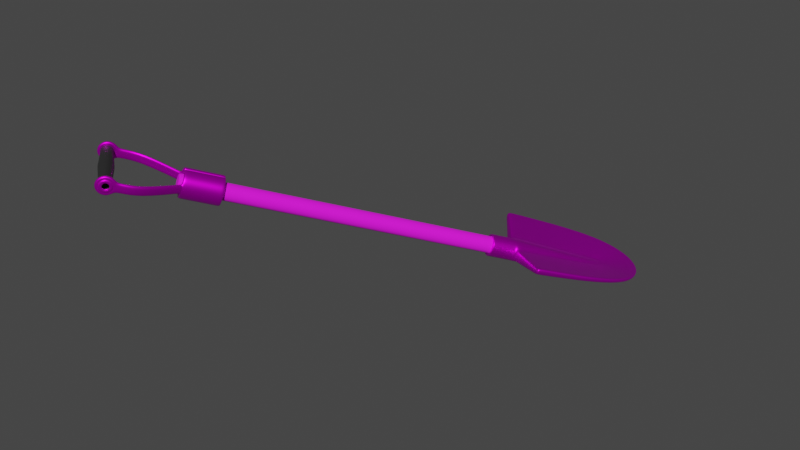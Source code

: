 # Source: shovelnew.blend  (saved by Blender 3.3.6; exported with 4.5.12 LTS)
import bpy
from mathutils import Matrix  # noqa: F401  (used for matrix-valued properties, if any)

bpy.ops.wm.read_factory_settings(use_empty=True)
scene = bpy.context.scene
scene.name = 'Scene'

# ---- collections
col_collection = bpy.data.collections.new('Collection'); scene.collection.children.link(col_collection)

# ---- images (referenced by path relative to the original .blend; pixels are not part of the script)
import os
ASSET_DIR = os.environ.get("B2B_ASSET_DIR", "")  # directory of the original .blend (textures are referenced by path, not embedded)
HERE = os.path.dirname(os.path.abspath(__file__))  # packed textures are extracted next to this script under _unpacked/

def load_image(name, relpath, width, height, colorspace="sRGB"):
    """Load a texture the original file referenced (path relative to the .blend, or extracted next to this script)."""
    p = next((c for c in (os.path.join(HERE, relpath), os.path.join(ASSET_DIR, relpath)) if relpath and os.path.exists(c)), "")
    if p:
        img = bpy.data.images.load(p, check_existing=True)
        img.name = name
    else:  # same state as the original file: an image datablock whose file is absent (Cycles renders it pink)
        img = bpy.data.images.new(name, width, height)
        img.source = "FILE"
        img.filepath = "//" + (relpath or name)
    img.colorspace_settings.name = colorspace
    return img
img_shovelhandmetal_jpg = load_image('shovelhandmetal.jpg', 'shovelhandmetal.jpg', 1024, 1024, 'sRGB')
img_shovelhand_jpg = load_image('shovelhand.jpg', 'shovelhand.jpg', 1024, 1024, 'sRGB')

# ---- materials (node trees are filled in below, after node groups)
mat_material_002 = bpy.data.materials.new('Material.002')
mat_material_002.use_transparent_shadow = False
mat_material_001 = bpy.data.materials.new('Material.001')
mat_material_001.use_transparent_shadow = False
mat_material_004 = bpy.data.materials.new('Material.004')
mat_material_004.use_transparent_shadow = False

# ---- material node trees
mat_material_002.use_nodes = True; mat_material_002.node_tree.nodes.clear()
_N = mat_material_002.node_tree.nodes; _L = mat_material_002.node_tree.links
n0 = _N.new('ShaderNodeBsdfPrincipled'); n0.name = 'Principled BSDF'; n0.location = (10, 300)
n0.distribution = 'GGX'
n0.subsurface_method = 'RANDOM_WALK_SKIN'
n0.inputs[1].default_value = 0.9091
n0.inputs[2].default_value = 0.4023
n0.inputs[3].default_value = 1.45
n0.inputs[27].default_value = (0.0, 0.0, 0.0, 1.0)
n0.inputs[28].default_value = 1.0
n1 = _N.new('ShaderNodeOutputMaterial'); n1.name = 'Material Output'; n1.location = (300, 300)
n2 = _N.new('ShaderNodeTexImage'); n2.name = 'Image Texture'; n2.location = (-350, 137)
n2.image = img_shovelhandmetal_jpg
_L.new(n0.outputs[0], n1.inputs[0])
_L.new(n2.outputs[0], n0.inputs[0])
n1.is_active_output = True
mat_material_001.use_nodes = True; mat_material_001.node_tree.nodes.clear()
_N = mat_material_001.node_tree.nodes; _L = mat_material_001.node_tree.links
n0 = _N.new('ShaderNodeBsdfPrincipled'); n0.name = 'Principled BSDF'; n0.location = (10, 300)
n0.distribution = 'GGX'
n0.subsurface_method = 'RANDOM_WALK_SKIN'
n0.inputs[2].default_value = 0.8932
n0.inputs[3].default_value = 1.45
n0.inputs[27].default_value = (0.0, 0.0, 0.0, 1.0)
n0.inputs[28].default_value = 1.0
n1 = _N.new('ShaderNodeOutputMaterial'); n1.name = 'Material Output'; n1.location = (300, 300)
n2 = _N.new('ShaderNodeTexImage'); n2.name = 'Image Texture'; n2.location = (-299, 171)
n2.image = img_shovelhand_jpg
_L.new(n0.outputs[0], n1.inputs[0])
_L.new(n2.outputs[0], n0.inputs[0])
n1.is_active_output = True
mat_material_004.use_nodes = True; mat_material_004.node_tree.nodes.clear()
_N = mat_material_004.node_tree.nodes; _L = mat_material_004.node_tree.links
n0 = _N.new('ShaderNodeBsdfPrincipled'); n0.name = 'Principled BSDF'; n0.location = (10, 300)
n0.distribution = 'GGX'
n0.subsurface_method = 'RANDOM_WALK_SKIN'
n0.inputs[0].default_value = (0.06998, 0.06998, 0.06998, 1.0)
n0.inputs[1].default_value = 0.6929
n0.inputs[2].default_value = 0.3846
n0.inputs[3].default_value = 1.45
n0.inputs[27].default_value = (0.0, 0.0, 0.0, 1.0)
n0.inputs[28].default_value = 1.0
n1 = _N.new('ShaderNodeOutputMaterial'); n1.name = 'Material Output'; n1.location = (300, 300)
_L.new(n0.outputs[0], n1.inputs[0])
n1.is_active_output = True

# ---- world
world_world = bpy.data.worlds.new('World'); scene.world = world_world
world_world.use_nodes = True; world_world.node_tree.nodes.clear()
_N = world_world.node_tree.nodes; _L = world_world.node_tree.links
n0 = _N.new('ShaderNodeOutputWorld'); n0.name = 'World Output'; n0.location = (300, 300)
n1 = _N.new('ShaderNodeBackground'); n1.name = 'Background'; n1.location = (10, 300)
n1.inputs[0].default_value = (0.05088, 0.05088, 0.05088, 1.0)
_L.new(n1.outputs[0], n0.inputs[0])
n0.is_active_output = True
world_world.color = (0.05088, 0.05088, 0.05088)
world_world.use_sun_shadow = False
world_world.sun_shadow_jitter_overblur = 0.0

# ---- meshes
me_circle = bpy.data.meshes.new('Circle')
me_circle.from_pydata([(0.0, 1.0, 0.0), (-0.866, 0.5, 0.0), (-0.866, -0.5, 0.0), (0.0, -1.0, 0.0), (0.866, -0.5, 0.0), (0.866, 0.5, 0.0), (-0.866, -0.5, 1.515), (-0.0001324, 0.4127, 7.64), (1.144e-07, 1.0, 1.515), (0.866, 0.5, 1.515), (-0.521, -0.3008, 7.005), (0.866, -0.5, 1.515), (-0.866, 0.5, 1.515), (0.0001335, -0.4127, 7.64), (-0.521, 0.3008, 7.005), (0.521, -0.3008, 7.005), (0.521, 0.3008, 7.005), (1.144e-07, -1.0, 1.515), (-0.001323, 0.9439, 10.4), (0.002445, 0.6482, 10.4), (-4.063, 0.5239, 1.884), (-4.066, 1.073, 1.884), (4.064, 1.068, 1.884), (4.067, 0.5189, 1.884), (3.487, 0.6286, 8.542), (-3.513, 0.6331, 8.542), (3.486, 0.9591, 8.542), (-3.515, 0.9636, 8.542), (-0.7509, 0.3517, 7.123), (0.0003068, -0.3373, 7.852), (-0.7507, -0.2291, 7.123), (-1.112, 0.544, 1.543), (1.112, -0.4218, 1.543), (1.112, 0.5436, 1.543), (-1.112, -0.4214, 1.543), (0.7488, -0.2294, 7.123), (-0.0002195, 0.4596, 7.852), (0.7486, 0.3513, 7.123), (-3.216, 0.8975, 8.389), (-3.215, 0.54, 8.389), (3.748, 0.4173, 1.847), (-0.001154, 0.962, 10.13), (3.19, 0.8935, 8.389), (0.002165, 0.4715, 10.13), (-3.747, 1.016, 1.847), (3.746, 1.012, 1.847), (-3.745, 0.4219, 1.847), (3.192, 0.536, 8.389), (1.028e-07, -1.0, 1.362), (-0.866, -0.5, 1.362), (0.866, 0.5, 1.362), (1.028e-07, 1.0, 1.362), (0.866, -0.5, 1.362), (-0.866, 0.5, 1.362), (6.306e-09, 0.6645, -5.262e-15), (-0.5755, 0.3323, -1.308e-14), (-0.5755, -0.3323, -8.311e-15), (6.363e-09, -0.6645, 4.268e-15), (0.5755, -0.3323, 1.208e-14), (0.5755, 0.3323, 7.317e-15), (8.724e-09, -1.0, 0.1156), (0.866, 0.5, 0.1156), (-0.866, 0.5, 0.1156), (-0.866, -0.5, 0.1156), (8.724e-09, 1.0, 0.1156), (0.866, -0.5, 0.1156), (1.742e-09, 0.9073, -1.454e-15), (0.7858, 0.4537, 2.021e-15), (0.7858, -0.4537, 3.337e-15), (1.758e-09, -0.9073, 1.179e-15), (-0.7858, -0.4537, -2.296e-15), (-0.7858, 0.4537, -3.612e-15), (-8.243e-06, 0.963, 1.822), (0.8443, -0.4874, 1.782), (-0.8443, -0.4874, 1.782), (0.8443, 0.4874, 1.782), (-0.8443, 0.4874, 1.782), (8.518e-06, -0.963, 1.822), (4.031, 0.5258, 2.224), (-4.029, 0.5308, 2.224), (4.028, 1.061, 2.224), (-4.031, 1.066, 2.224), (1.089, -0.4096, 1.816), (1.089, 0.5315, 1.816), (-1.089, -0.4092, 1.816), (-1.089, 0.5319, 1.816), (3.713, 0.4248, 2.18), (3.711, 1.004, 2.18), (-3.711, 0.4293, 2.18), (-3.714, 1.009, 2.18)], [], [(46, 44, 21, 20), (45, 40, 23, 22), (77, 74, 10, 13), (48, 49, 6, 17), (76, 72, 7, 14), (50, 52, 11, 9), (53, 51, 8, 12), (72, 75, 16, 7), (89, 38, 27, 81), (73, 77, 13, 15), (51, 50, 9, 8), (49, 53, 12, 6), (52, 48, 17, 11), (43, 39, 25, 19), (79, 81, 27, 25), (80, 78, 24, 26), (27, 18, 19, 25), (19, 18, 26, 24), (88, 46, 20, 79), (47, 43, 19, 24), (38, 41, 18, 27), (41, 42, 26, 18), (87, 45, 22, 80), (86, 47, 24, 78), (73, 15, 35, 82), (75, 9, 33, 83), (7, 16, 37, 36), (14, 7, 36, 28), (15, 13, 29, 35), (74, 6, 34, 84), (13, 10, 30, 29), (76, 14, 28, 85), (9, 11, 32, 33), (6, 12, 31, 34), (82, 35, 47, 86), (83, 33, 45, 87), (36, 37, 42, 41), (28, 36, 41, 38), (35, 29, 43, 47), (84, 34, 46, 88), (29, 30, 39, 43), (85, 28, 38, 89), (33, 32, 40, 45), (34, 31, 44, 46), (65, 60, 48, 52), (63, 62, 53, 49), (64, 61, 50, 51), (62, 64, 51, 53), (61, 65, 52, 50), (60, 63, 49, 48), (67, 66, 54, 59), (69, 68, 58, 57), (71, 70, 56, 55), (68, 67, 59, 58), (70, 69, 57, 56), (66, 71, 55, 54), (3, 2, 63, 60), (5, 4, 65, 61), (1, 0, 64, 62), (0, 5, 61, 64), (2, 1, 62, 63), (4, 3, 60, 65), (0, 1, 71, 66), (2, 3, 69, 70), (4, 5, 67, 68), (1, 2, 70, 71), (3, 4, 68, 69), (5, 0, 66, 67), (31, 85, 89, 44), (30, 84, 88, 39), (37, 83, 87, 42), (32, 82, 86, 40), (12, 76, 85, 31), (10, 74, 84, 30), (16, 75, 83, 37), (11, 73, 82, 32), (40, 86, 78, 23), (42, 87, 80, 26), (39, 88, 79, 25), (22, 23, 78, 80), (20, 21, 81, 79), (11, 17, 77, 73), (44, 89, 81, 21), (8, 9, 75, 72), (12, 8, 72, 76), (17, 6, 74, 77)])
me_circle.polygons.foreach_set('use_smooth', [True] * 86)
_uv = me_circle.uv_layers.new(name='UVMap')
_uv.uv.foreach_set('vector', [0.275, 0.6081, 0.2524, 0.6008, 0.2541, 0.5879, 0.275, 0.5947, 0.2904, 0.716, 0.3131, 0.7089, 0.3131, 0.7223, 0.2921, 0.7288, 0.6227, 0.2446, 0.6606, 0.241, 0.666, 0.4499, 0.6468, 0.4769, 0.6208, 0.2262, 0.66, 0.2242, 0.6605, 0.2303, 0.6213, 0.2323, 0.359, 0.5169, 0.3279, 0.5119, 0.3449, 0.2808, 0.3629, 0.308, 0.356, 0.5881, 0.356, 0.6281, 0.3531, 0.6281, 0.3531, 0.5881, 0.3586, 0.5337, 0.3265, 0.5302, 0.327, 0.5241, 0.3591, 0.5276, 0.3279, 0.5119, 0.2922, 0.511, 0.3217, 0.3044, 0.3449, 0.2808, 0.4763, 0.5105, 0.4769, 0.2617, 0.4896, 0.2566, 0.4893, 0.5098, 0.5971, 0.248, 0.6227, 0.2446, 0.6468, 0.4769, 0.6268, 0.4543, 0.3265, 0.5302, 0.29, 0.5277, 0.2905, 0.5216, 0.327, 0.5241, 0.3131, 0.6423, 0.3531, 0.6423, 0.3531, 0.6485, 0.3131, 0.6485, 0.5949, 0.2314, 0.6208, 0.2262, 0.6213, 0.2323, 0.5954, 0.2375, 0.6656, 0.5784, 0.7825, 0.4963, 0.7954, 0.5014, 0.6688, 0.5899, 0.8171, 0.8162, 0.7957, 0.8162, 0.7998, 0.5629, 0.8131, 0.5629, 0.7957, 0.1779, 0.8171, 0.1779, 0.8132, 0.3161, 0.8, 0.3161, 0.7981, 0.5629, 0.7999, 0.4741, 0.8117, 0.474, 0.8113, 0.5629, 0.8117, 0.474, 0.7999, 0.4741, 0.8, 0.3161, 0.8132, 0.3161, 0.7817, 0.2477, 0.7819, 0.2344, 0.7954, 0.2348, 0.7952, 0.2485, 0.5415, 0.5229, 0.6656, 0.5784, 0.6688, 0.5899, 0.5321, 0.5305, 0.4769, 0.2617, 0.3558, 0.1812, 0.3566, 0.1702, 0.4896, 0.2566, 0.3558, 0.1812, 0.2233, 0.2394, 0.2124, 0.2322, 0.3566, 0.1702, 0.1824, 0.4847, 0.1799, 0.4978, 0.1677, 0.4952, 0.1702, 0.4818, 0.5025, 0.2786, 0.5415, 0.5229, 0.5321, 0.5305, 0.492, 0.282, 0.5971, 0.248, 0.6268, 0.4543, 0.6196, 0.4601, 0.589, 0.2506, 0.2922, 0.511, 0.2905, 0.5216, 0.2811, 0.5195, 0.2828, 0.5088, 0.3449, 0.2808, 0.3217, 0.3044, 0.3133, 0.2988, 0.3459, 0.2723, 0.3629, 0.308, 0.3449, 0.2808, 0.3459, 0.2723, 0.3726, 0.304, 0.6268, 0.4543, 0.6468, 0.4769, 0.6484, 0.4856, 0.6196, 0.4601, 0.6606, 0.241, 0.6605, 0.2303, 0.6709, 0.2306, 0.6709, 0.2415, 0.6468, 0.4769, 0.666, 0.4499, 0.676, 0.4539, 0.6484, 0.4856, 0.359, 0.5169, 0.3629, 0.308, 0.3726, 0.304, 0.369, 0.5164, 0.275, 0.6001, 0.3131, 0.5879, 0.3131, 0.5982, 0.2763, 0.6099, 0.275, 0.729, 0.2369, 0.7168, 0.2382, 0.7069, 0.275, 0.7187, 0.589, 0.2506, 0.6196, 0.4601, 0.5415, 0.5229, 0.5025, 0.2786, 0.2828, 0.5088, 0.2811, 0.5195, 0.1799, 0.4978, 0.1824, 0.4847, 0.3459, 0.2723, 0.3133, 0.2988, 0.2233, 0.2394, 0.3558, 0.1812, 0.3726, 0.304, 0.3459, 0.2723, 0.3558, 0.1812, 0.4769, 0.2617, 0.6196, 0.4601, 0.6484, 0.4856, 0.6656, 0.5784, 0.5415, 0.5229, 0.6709, 0.2415, 0.6709, 0.2306, 0.7819, 0.2344, 0.7817, 0.2477, 0.6484, 0.4856, 0.676, 0.4539, 0.7825, 0.4963, 0.6656, 0.5784, 0.369, 0.5164, 0.3726, 0.304, 0.4769, 0.2617, 0.4763, 0.5105, 0.2763, 0.6099, 0.3131, 0.5982, 0.3131, 0.7089, 0.2904, 0.716, 0.275, 0.7187, 0.2382, 0.7069, 0.2524, 0.6008, 0.275, 0.6081, 0.5913, 0.182, 0.6172, 0.1768, 0.6208, 0.2262, 0.5949, 0.2314, 0.3131, 0.5925, 0.3531, 0.5925, 0.3531, 0.6423, 0.3131, 0.6423, 0.3223, 0.5798, 0.2858, 0.5773, 0.29, 0.5277, 0.3265, 0.5302, 0.3544, 0.5833, 0.3223, 0.5798, 0.3265, 0.5302, 0.3586, 0.5337, 0.3794, 0.5879, 0.3794, 0.6279, 0.356, 0.6281, 0.356, 0.5881, 0.6172, 0.1768, 0.6564, 0.1748, 0.66, 0.2242, 0.6208, 0.2262, 0.1709, 0.6461, 0.1709, 0.6098, 0.1793, 0.6146, 0.1793, 0.6412, 0.2337, 0.6461, 0.2023, 0.6642, 0.2023, 0.6545, 0.2253, 0.6412, 0.2023, 0.5916, 0.2337, 0.6098, 0.2253, 0.6146, 0.2023, 0.6013, 0.2023, 0.6642, 0.1709, 0.6461, 0.1793, 0.6412, 0.2023, 0.6545, 0.2337, 0.6098, 0.2337, 0.6461, 0.2253, 0.6412, 0.2253, 0.6146, 0.1709, 0.6098, 0.2023, 0.5916, 0.2023, 0.6013, 0.1793, 0.6146, 0.6169, 0.1722, 0.6561, 0.1702, 0.6564, 0.1748, 0.6172, 0.1768, 0.3816, 0.5879, 0.3816, 0.6279, 0.3794, 0.6279, 0.3794, 0.5879, 0.354, 0.5879, 0.3219, 0.5844, 0.3223, 0.5798, 0.3544, 0.5833, 0.3219, 0.5844, 0.2854, 0.5819, 0.2858, 0.5773, 0.3223, 0.5798, 0.3131, 0.5879, 0.3531, 0.5879, 0.3531, 0.5925, 0.3131, 0.5925, 0.591, 0.1774, 0.6169, 0.1722, 0.6172, 0.1768, 0.5913, 0.182, 0.1677, 0.6079, 0.2023, 0.5879, 0.2023, 0.5916, 0.1709, 0.6098, 0.2369, 0.6079, 0.2369, 0.6479, 0.2337, 0.6461, 0.2337, 0.6098, 0.2023, 0.6679, 0.1677, 0.6479, 0.1709, 0.6461, 0.2023, 0.6642, 0.2023, 0.5879, 0.2369, 0.6079, 0.2337, 0.6098, 0.2023, 0.5916, 0.2369, 0.6479, 0.2023, 0.6679, 0.2023, 0.6642, 0.2337, 0.6461, 0.1677, 0.6479, 0.1677, 0.6079, 0.1709, 0.6098, 0.1709, 0.6461, 0.3691, 0.5273, 0.369, 0.5164, 0.4763, 0.5105, 0.4766, 0.5239, 0.676, 0.4539, 0.6709, 0.2415, 0.7817, 0.2477, 0.7825, 0.4963, 0.3133, 0.2988, 0.2828, 0.5088, 0.1824, 0.4847, 0.2233, 0.2394, 0.5872, 0.2399, 0.589, 0.2506, 0.5025, 0.2786, 0.5001, 0.2655, 0.3591, 0.5276, 0.359, 0.5169, 0.369, 0.5164, 0.3691, 0.5273, 0.666, 0.4499, 0.6606, 0.241, 0.6709, 0.2415, 0.676, 0.4539, 0.3217, 0.3044, 0.2922, 0.511, 0.2828, 0.5088, 0.3133, 0.2988, 0.5954, 0.2375, 0.5971, 0.248, 0.589, 0.2506, 0.5872, 0.2399, 0.5001, 0.2655, 0.5025, 0.2786, 0.492, 0.282, 0.4896, 0.2686, 0.2233, 0.2394, 0.1824, 0.4847, 0.1702, 0.4818, 0.2124, 0.2322, 0.7825, 0.4963, 0.7817, 0.2477, 0.7952, 0.2485, 0.7954, 0.5014, 0.7954, 0.1702, 0.8173, 0.1702, 0.8171, 0.1779, 0.7957, 0.1779, 0.8173, 0.8298, 0.7954, 0.8298, 0.7957, 0.8162, 0.8171, 0.8162, 0.5954, 0.2375, 0.6213, 0.2323, 0.6227, 0.2446, 0.5971, 0.248, 0.4766, 0.5239, 0.4763, 0.5105, 0.4893, 0.5098, 0.4896, 0.5235, 0.327, 0.5241, 0.2905, 0.5216, 0.2922, 0.511, 0.3279, 0.5119, 0.3591, 0.5276, 0.327, 0.5241, 0.3279, 0.5119, 0.359, 0.5169, 0.6213, 0.2323, 0.6605, 0.2303, 0.6606, 0.241, 0.6227, 0.2446])
me_circle.materials.append(mat_material_002)
me_circle.update()
me_circle_001 = bpy.data.meshes.new('Circle.001')
me_circle_001.from_pydata([(1.607e-08, 0.6645, 5.96e-08), (-0.5755, 0.3323, 5.96e-08), (-0.5755, -0.3323, 5.96e-08), (1.607e-08, -0.6645, 5.96e-08), (0.5755, -0.3323, 5.96e-08), (0.5755, 0.3323, 5.96e-08), (-1.793e-06, 0.6645, -23.96), (-0.5755, 0.3323, -23.96), (-0.5755, -0.3323, -23.96), (-1.793e-06, -0.6645, -23.96), (0.5755, -0.3323, -23.96), (0.5755, 0.3323, -23.96), (-1.799e-06, 0.3809, -23.96), (-0.3298, 0.1904, -23.96), (-0.3298, -0.1904, -23.96), (-1.799e-06, -0.3809, -23.96), (0.3298, -0.1904, -23.96), (0.3298, 0.1904, -23.96), (-1.777e-06, 0.6645, -23.75), (0.5755, 0.3323, -23.75), (0.5755, -0.3323, -23.75), (-1.777e-06, -0.6645, -23.75), (-0.5755, -0.3323, -23.75), (-0.5755, 0.3323, -23.75), (-1.158e-08, 0.6645, -0.3662), (0.5755, -0.3323, -0.3662), (-0.5755, -0.3323, -0.3662), (0.5755, 0.3323, -0.3662), (-1.158e-08, -0.6645, -0.3662), (-0.5755, 0.3323, -0.3662)], [], [(18, 19, 11, 6), (20, 21, 9, 10), (22, 23, 7, 8), (19, 20, 10, 11), (21, 22, 8, 9), (23, 18, 6, 7), (11, 10, 16, 17), (9, 8, 14, 15), (7, 6, 12, 13), (6, 11, 17, 12), (10, 9, 15, 16), (8, 7, 13, 14), (12, 15, 14, 13), (17, 16, 15, 12), (29, 24, 18, 23), (28, 26, 22, 21), (27, 25, 20, 19), (26, 29, 23, 22), (25, 28, 21, 20), (24, 27, 19, 18), (0, 5, 27, 24), (4, 3, 28, 25), (2, 1, 29, 26), (5, 4, 25, 27), (3, 2, 26, 28), (1, 0, 24, 29)])
me_circle_001.polygons.foreach_set('use_smooth', [True] * 26)
_uv = me_circle_001.uv_layers.new(name='UVMap')
_uv.uv.foreach_set('vector', [1.005, 0.5478, 1.005, 0.5265, 1.014, 0.5265, 1.014, 0.5478, 1.005, 0.5052, 1.005, 0.4626, 1.014, 0.4626, 1.014, 0.5052, 1.005, 0.6118, 1.005, 0.5905, 1.014, 0.5905, 1.014, 0.6118, 1.005, 0.5265, 1.005, 0.5052, 1.014, 0.5052, 1.014, 0.5265, 1.005, 0.4626, 1.005, 0.4413, 1.014, 0.4413, 1.014, 0.4626, 1.005, 0.5905, 1.005, 0.5478, 1.014, 0.5478, 1.014, 0.5905, -0.01038, 0.4147, -0.0001723, 0.3882, 0.01236, 0.3995, 0.006505, 0.4147, 0.03938, 0.3882, 0.06873, 0.4147, 0.05184, 0.4147, 0.03503, 0.3995, 0.05852, 0.4413, 0.01897, 0.4413, 0.02332, 0.4299, 0.04599, 0.4299, 0.01897, 0.4413, -0.01038, 0.4147, 0.006505, 0.4147, 0.02332, 0.4299, -0.0001723, 0.3882, 0.03938, 0.3882, 0.03503, 0.3995, 0.01236, 0.3995, 0.06873, 0.4147, 0.05852, 0.4413, 0.04599, 0.4299, 0.05184, 0.4147, 0.02332, 0.4299, 0.03503, 0.3995, 0.05184, 0.4147, 0.04599, 0.4299, 0.006505, 0.4147, 0.01236, 0.3995, 0.03503, 0.3995, 0.02332, 0.4299, 0.005281, 0.5905, 0.005281, 0.5478, 1.005, 0.5478, 1.005, 0.5905, 0.005281, 0.4626, 0.005281, 0.4413, 1.005, 0.4413, 1.005, 0.4626, 0.005281, 0.5265, 0.005281, 0.5052, 1.005, 0.5052, 1.005, 0.5265, 0.005281, 0.6118, 0.005281, 0.5905, 1.005, 0.5905, 1.005, 0.6118, 0.005281, 0.5052, 0.005281, 0.4626, 1.005, 0.4626, 1.005, 0.5052, 0.005281, 0.5478, 0.005281, 0.5265, 1.005, 0.5265, 1.005, 0.5478, -0.01038, 0.5478, -0.01038, 0.5265, 0.005281, 0.5265, 0.005281, 0.5478, -0.01038, 0.5052, -0.01038, 0.4626, 0.005281, 0.4626, 0.005281, 0.5052, -0.01038, 0.6118, -0.01038, 0.5905, 0.005281, 0.5905, 0.005281, 0.6118, -0.01038, 0.5265, -0.01038, 0.5052, 0.005281, 0.5052, 0.005281, 0.5265, -0.01038, 0.4626, -0.01038, 0.4413, 0.005281, 0.4413, 0.005281, 0.4626, -0.01038, 0.5905, -0.01038, 0.5478, 0.005281, 0.5478, 0.005281, 0.5905])
me_circle_001.materials.append(mat_material_001)
me_circle_001.update()
me_circle_003 = bpy.data.meshes.new('Circle.003')
me_circle_003.from_pydata([(2.958, 1.283, -0.5665), (2.317, 1.111, -0.5665), (1.848, 0.6414, -0.5665), (1.676, -2.476e-08, -0.5665), (4.241, -2.476e-08, -0.5665), (4.069, 0.6414, -0.5665), (3.6, 1.111, -0.5665), (7.069, -2.476e-08, -0.5665), (6.898, 0.6414, -0.5665), (11.41, 0.0, 1.925), (11.4, 0.6414, 2.009), (16.31, 0.0, 1.925), (16.3, 0.6414, 2.009), (11.4, 1.219, 2.309), (16.3, 1.219, 2.309), (11.4, 1.588, 2.748), (16.3, 1.588, 2.748), (11.4, 1.819, 3.279), (16.3, 1.819, 3.279), (11.4, 1.912, 3.695), (16.3, 1.912, 3.695), (2.958, -1.283, -0.5665), (2.317, -1.111, -0.5665), (1.848, -0.6414, -0.5665), (4.069, -0.6414, -0.5665), (3.6, -1.111, -0.5665), (6.898, -0.6414, -0.5665), (11.4, -0.6414, 2.009), (16.3, -0.6414, 2.009), (11.4, -1.219, 2.309), (16.3, -1.219, 2.309), (11.4, -1.588, 2.748), (16.3, -1.588, 2.748), (11.4, -1.819, 3.279), (16.3, -1.819, 3.279), (11.4, -1.912, 3.695), (16.3, -1.912, 3.695), (2.958, 0.8279, -0.5665), (2.545, 0.7169, -0.5665), (2.242, 0.4139, -0.5665), (2.131, -2.09e-08, -0.5665), (3.786, -2.09e-08, -0.5665), (3.675, 0.4139, -0.5665), (3.372, 0.7169, -0.5665), (2.958, -0.8279, -0.5665), (2.545, -0.7169, -0.5665), (2.242, -0.4139, -0.5665), (3.675, -0.4139, -0.5665), (3.372, -0.7169, -0.5665), (2.958, 0.4209, -0.5665), (2.748, 0.3645, -0.5665), (2.594, 0.2104, -0.5665), (2.538, -2.012e-08, -0.5665), (3.379, -2.012e-08, -0.5665), (3.323, 0.2104, -0.5665), (3.169, 0.3645, -0.5665), (2.958, -0.4209, -0.5665), (2.748, -0.3645, -0.5665), (2.594, -0.2104, -0.5665), (3.323, -0.2104, -0.5665), (3.169, -0.3645, -0.5665), (16.12, 0.0, 1.925), (16.11, 0.6414, 2.009), (16.11, 1.219, 2.309), (16.11, 1.588, 2.748), (16.11, 1.819, 3.279), (16.11, 1.912, 3.695), (16.11, -0.6414, 2.009), (16.11, -1.219, 2.309), (16.11, -1.588, 2.748), (16.11, -1.819, 3.279), (16.11, -1.912, 3.695), (11.64, 0.6414, 2.009), (11.64, 1.219, 2.309), (11.64, 1.588, 2.748), (11.64, 1.819, 3.279), (11.64, 1.912, 3.695), (11.64, -0.6414, 2.009), (11.64, -1.219, 2.309), (11.64, -1.588, 2.748), (11.64, -1.819, 3.279), (11.64, -1.912, 3.695), (11.64, 0.0, 1.925), (2.545, 0.7169, -0.6687), (2.958, 0.8279, -0.6687), (2.242, 0.4139, -0.6687), (2.131, -2.09e-08, -0.6687), (3.675, 0.4139, -0.6687), (3.786, -2.09e-08, -0.6687), (3.372, 0.7169, -0.6687), (2.545, -0.7169, -0.6687), (2.958, -0.8279, -0.6687), (2.242, -0.4139, -0.6687), (3.675, -0.4139, -0.6687), (3.372, -0.7169, -0.6687), (2.748, 0.3645, -0.6687), (2.958, 0.4209, -0.6687), (2.594, 0.2104, -0.6687), (2.538, -2.012e-08, -0.6687), (3.323, 0.2104, -0.6687), (3.379, -2.012e-08, -0.6687), (3.169, 0.3645, -0.6687), (2.748, -0.3645, -0.6687), (2.958, -0.4209, -0.6687), (2.594, -0.2104, -0.6687), (3.323, -0.2104, -0.6687), (3.169, -0.3645, -0.6687), (2.175, -0.4522, -0.5665), (2.054, -2.155e-08, -0.5665), (2.175, 0.4522, -0.5665), (3.863, -2.155e-08, -0.5665), (3.742, -0.4522, -0.5665), (3.742, 0.4522, -0.5665), (2.958, -0.9043, -0.5665), (2.506, -0.7832, -0.5665), (2.958, 0.9043, -0.5665), (2.506, 0.7832, -0.5665), (3.411, -0.7832, -0.5665), (3.411, 0.7832, -0.5665), (11.26, -8.418e-10, 1.84), (11.25, 0.6414, 1.921), (11.25, -0.6414, 1.921), (4.793, -2.476e-08, -0.5665), (4.621, 0.6414, -0.5665), (4.621, -0.6414, -0.5665), (2.961, -1.279, 8.079), (2.319, -1.107, 8.079), (1.85, -0.6375, 8.079), (1.678, 0.003857, 8.079), (4.243, 0.003857, 8.079), (4.071, -0.6375, 8.079), (3.602, -1.107, 8.079), (7.072, 0.003856, 8.079), (6.9, -0.6375, 8.079), (11.41, 0.003856, 5.587), (11.4, -0.6375, 5.503), (16.32, 0.003856, 5.587), (16.3, -0.6375, 5.503), (11.4, -1.215, 5.203), (16.3, -1.215, 5.203), (11.4, -1.584, 4.764), (16.3, -1.584, 4.764), (11.4, -1.815, 4.233), (16.3, -1.815, 4.233), (11.4, -1.908, 3.817), (16.3, -1.908, 3.817), (2.961, 1.287, 8.079), (2.319, 1.115, 8.079), (1.85, 0.6452, 8.079), (4.071, 0.6452, 8.079), (3.602, 1.115, 8.079), (6.9, 0.6452, 8.079), (11.4, 0.6452, 5.503), (16.3, 0.6452, 5.503), (11.4, 1.223, 5.203), (16.3, 1.223, 5.203), (11.4, 1.592, 4.764), (16.3, 1.592, 4.764), (11.4, 1.823, 4.233), (16.3, 1.823, 4.233), (11.4, 1.915, 3.817), (16.3, 1.915, 3.817), (2.961, -0.824, 8.079), (2.547, -0.7131, 8.079), (2.244, -0.4101, 8.079), (2.133, 0.003857, 8.079), (3.788, 0.003857, 8.079), (3.678, -0.4101, 8.079), (3.375, -0.7131, 8.079), (2.961, 0.8317, 8.079), (2.547, 0.7208, 8.079), (2.244, 0.4178, 8.079), (3.678, 0.4178, 8.079), (3.375, 0.7208, 8.079), (2.961, -0.417, 8.079), (2.75, -0.3606, 8.079), (2.596, -0.2066, 8.079), (2.54, 0.003857, 8.079), (3.381, 0.003857, 8.079), (3.325, -0.2066, 8.079), (3.171, -0.3606, 8.079), (2.961, 0.4247, 8.079), (2.75, 0.3683, 8.079), (2.596, 0.2143, 8.079), (3.325, 0.2143, 8.079), (3.171, 0.3683, 8.079), (16.12, 0.003856, 5.587), (16.11, -0.6375, 5.503), (16.11, -1.215, 5.203), (16.11, -1.584, 4.764), (16.11, -1.815, 4.233), (16.11, -1.908, 3.817), (16.11, 0.6452, 5.503), (16.11, 1.223, 5.203), (16.11, 1.592, 4.764), (16.11, 1.823, 4.233), (16.11, 1.915, 3.817), (11.64, -0.6375, 5.503), (11.64, -1.215, 5.203), (11.64, -1.584, 4.764), (11.64, -1.815, 4.233), (11.64, -1.908, 3.817), (11.64, 0.6452, 5.503), (11.64, 1.223, 5.203), (11.64, 1.592, 4.764), (11.64, 1.823, 4.233), (11.64, 1.915, 3.817), (11.64, 0.003856, 5.587), (2.547, -0.7131, 8.181), (2.961, -0.824, 8.181), (2.244, -0.4101, 8.181), (2.133, 0.003857, 8.181), (3.678, -0.4101, 8.181), (3.788, 0.003857, 8.181), (3.375, -0.7131, 8.181), (2.547, 0.7208, 8.181), (2.961, 0.8317, 8.181), (2.244, 0.4178, 8.181), (3.678, 0.4178, 8.181), (3.375, 0.7208, 8.181), (2.75, -0.3606, 8.181), (2.961, -0.417, 8.181), (2.596, -0.2066, 8.181), (2.54, 0.003857, 8.181), (3.325, -0.2066, 8.181), (3.381, 0.003857, 8.181), (3.171, -0.3606, 8.181), (2.75, 0.3683, 8.181), (2.961, 0.4247, 8.181), (2.596, 0.2143, 8.181), (3.325, 0.2143, 8.181), (3.171, 0.3683, 8.181), (2.177, 0.456, 8.079), (2.056, 0.003857, 8.079), (2.177, -0.4483, 8.079), (3.865, 0.003857, 8.079), (3.744, 0.456, 8.079), (3.744, -0.4483, 8.079), (2.961, 0.9082, 8.079), (2.508, 0.787, 8.079), (2.961, -0.9005, 8.079), (2.508, -0.7793, 8.079), (3.413, 0.787, 8.079), (3.413, -0.7793, 8.079), (11.26, 0.003856, 5.672), (11.25, -0.6375, 5.591), (11.25, 0.6452, 5.591), (4.795, 0.003857, 8.079), (4.623, -0.6375, 8.079), (4.623, 0.6452, 8.079)], [], [(123, 8, 7, 122), (120, 10, 9, 119), (62, 12, 11, 61), (62, 63, 14, 12), (63, 64, 16, 14), (64, 65, 18, 16), (65, 66, 20, 18), (124, 122, 7, 26), (121, 119, 9, 27), (67, 61, 11, 28), (67, 28, 30, 68), (68, 30, 32, 69), (69, 32, 34, 70), (70, 34, 36, 71), (108, 40, 46, 107), (108, 109, 39, 40), (111, 47, 41, 110), (110, 41, 42, 112), (114, 45, 44, 113), (116, 115, 37, 38), (117, 48, 47, 111), (118, 112, 42, 43), (107, 46, 45, 114), (109, 116, 38, 39), (113, 44, 48, 117), (115, 118, 43, 37), (47, 48, 94, 93), (52, 58, 104, 98), (40, 39, 85, 86), (49, 50, 95, 96), (41, 47, 93, 88), (58, 57, 102, 104), (39, 38, 83, 85), (46, 40, 86, 92), (57, 56, 103, 102), (38, 37, 84, 83), (45, 46, 92, 90), (55, 49, 96, 101), (80, 70, 71, 81), (79, 69, 70, 80), (78, 68, 69, 79), (77, 67, 68, 78), (77, 82, 61, 67), (75, 76, 66, 65), (74, 75, 65, 64), (73, 74, 64, 63), (72, 73, 63, 62), (72, 62, 61, 82), (10, 72, 82, 9), (10, 13, 73, 72), (13, 15, 74, 73), (15, 17, 75, 74), (17, 19, 76, 75), (27, 9, 82, 77), (27, 77, 78, 29), (29, 78, 79, 31), (31, 79, 80, 33), (33, 80, 81, 35), (86, 85, 97, 98), (93, 105, 100, 88), (90, 102, 103, 91), (88, 100, 99, 87), (94, 106, 105, 93), (83, 84, 96, 95), (92, 104, 102, 90), (89, 87, 99, 101), (91, 103, 106, 94), (85, 83, 95, 97), (86, 98, 104, 92), (84, 89, 101, 96), (50, 51, 97, 95), (42, 41, 88, 87), (59, 53, 100, 105), (48, 44, 91, 94), (51, 52, 98, 97), (43, 42, 87, 89), (60, 59, 105, 106), (53, 54, 99, 100), (37, 43, 89, 84), (56, 60, 106, 103), (54, 55, 101, 99), (44, 45, 90, 91), (0, 6, 118, 115), (21, 113, 117, 25), (2, 1, 116, 109), (23, 107, 114, 22), (6, 5, 112, 118), (25, 117, 111, 24), (1, 0, 115, 116), (22, 114, 113, 21), (4, 110, 112, 5), (24, 111, 110, 4), (3, 2, 109, 108), (3, 108, 107, 23), (26, 7, 119, 121), (8, 120, 119, 7), (24, 4, 122, 124), (5, 123, 122, 4), (248, 133, 132, 247), (245, 135, 134, 244), (187, 137, 136, 186), (187, 188, 139, 137), (188, 189, 141, 139), (189, 190, 143, 141), (190, 191, 145, 143), (249, 247, 132, 151), (246, 244, 134, 152), (192, 186, 136, 153), (192, 153, 155, 193), (193, 155, 157, 194), (194, 157, 159, 195), (195, 159, 161, 196), (233, 165, 171, 232), (233, 234, 164, 165), (236, 172, 166, 235), (235, 166, 167, 237), (239, 170, 169, 238), (241, 240, 162, 163), (242, 173, 172, 236), (243, 237, 167, 168), (232, 171, 170, 239), (234, 241, 163, 164), (238, 169, 173, 242), (240, 243, 168, 162), (172, 173, 219, 218), (177, 183, 229, 223), (165, 164, 210, 211), (174, 175, 220, 221), (166, 172, 218, 213), (183, 182, 227, 229), (164, 163, 208, 210), (171, 165, 211, 217), (182, 181, 228, 227), (163, 162, 209, 208), (170, 171, 217, 215), (180, 174, 221, 226), (205, 195, 196, 206), (204, 194, 195, 205), (203, 193, 194, 204), (202, 192, 193, 203), (202, 207, 186, 192), (200, 201, 191, 190), (199, 200, 190, 189), (198, 199, 189, 188), (197, 198, 188, 187), (197, 187, 186, 207), (135, 197, 207, 134), (135, 138, 198, 197), (138, 140, 199, 198), (140, 142, 200, 199), (142, 144, 201, 200), (152, 134, 207, 202), (152, 202, 203, 154), (154, 203, 204, 156), (156, 204, 205, 158), (158, 205, 206, 160), (211, 210, 222, 223), (218, 230, 225, 213), (215, 227, 228, 216), (213, 225, 224, 212), (219, 231, 230, 218), (208, 209, 221, 220), (217, 229, 227, 215), (214, 212, 224, 226), (216, 228, 231, 219), (210, 208, 220, 222), (211, 223, 229, 217), (209, 214, 226, 221), (175, 176, 222, 220), (167, 166, 213, 212), (184, 178, 225, 230), (173, 169, 216, 219), (176, 177, 223, 222), (168, 167, 212, 214), (185, 184, 230, 231), (178, 179, 224, 225), (162, 168, 214, 209), (181, 185, 231, 228), (179, 180, 226, 224), (169, 170, 215, 216), (125, 131, 243, 240), (146, 238, 242, 150), (127, 126, 241, 234), (148, 232, 239, 147), (131, 130, 237, 243), (150, 242, 236, 149), (126, 125, 240, 241), (147, 239, 238, 146), (129, 235, 237, 130), (149, 236, 235, 129), (128, 127, 234, 233), (128, 233, 232, 148), (151, 132, 244, 246), (133, 245, 244, 132), (149, 129, 247, 249), (130, 248, 247, 129)])
me_circle_003.polygons.foreach_set('use_smooth', [1, 1, 1, 1, 1, 1, 1, 1, 1, 1, 1, 1, 1, 1, 1, 1, 1, 1, 1, 1, 1, 1, 1, 1, 1, 1, 1, 0, 1, 0, 1, 0, 1, 1, 0, 1, 1, 0, 1, 1, 1, 1, 1, 1, 1, 1, 1, 1, 1, 1, 1, 1, 1, 1, 1, 1, 1, 1, 1, 1, 1, 1, 1, 1, 1, 1, 1, 1, 1, 1, 0, 1, 0, 1, 0, 1, 0, 0, 1, 0, 0, 1, 1, 1, 1, 1, 1, 1, 1, 1, 1, 1, 1, 1, 1, 1, 1, 1, 1, 1, 1, 1, 1, 1, 1, 1, 1, 1, 1, 1, 1, 1, 1, 1, 1, 1, 1, 1, 1, 1, 1, 1, 1, 1, 1, 0, 1, 0, 1, 0, 1, 1, 0, 1, 1, 0, 1, 1, 1, 1, 1, 1, 1, 1, 1, 1, 1, 1, 1, 1, 1, 1, 1, 1, 1, 1, 1, 1, 1, 1, 1, 1, 1, 1, 1, 1, 1, 1, 0, 1, 0, 1, 0, 1, 0, 0, 1, 0, 0, 1, 1, 1, 1, 1, 1, 1, 1, 1, 1, 1, 1, 1, 1, 1, 1, 1])
_uv = me_circle_003.uv_layers.new(name='UVMap')
_uv.uv.foreach_set('vector', [0.5301, 0.5137, 0.4725, 0.5119, 0.4684, 0.4743, 0.526, 0.4761, 0.3603, 0.5083, 0.3563, 0.5082, 0.3565, 0.4708, 0.3603, 0.4709, 0.2373, 0.5045, 0.2325, 0.5044, 0.2324, 0.4669, 0.2373, 0.467, 0.2373, 0.5045, 0.2368, 0.5382, 0.232, 0.5381, 0.2325, 0.5044, 0.3315, 0.5803, 0.3287, 0.5913, 0.3177, 0.591, 0.3205, 0.5799, 0.3287, 0.5913, 0.3269, 0.6047, 0.3158, 0.6044, 0.3177, 0.591, 0.3269, 0.6047, 0.3262, 0.6152, 0.3151, 0.6148, 0.3158, 0.6044, 0.5306, 0.4387, 0.526, 0.4761, 0.4684, 0.4743, 0.473, 0.4369, 0.3608, 0.4334, 0.3603, 0.4709, 0.3565, 0.4708, 0.3568, 0.4333, 0.2378, 0.4296, 0.2373, 0.467, 0.2324, 0.4669, 0.233, 0.4294, 0.2378, 0.4296, 0.233, 0.4294, 0.233, 0.3957, 0.2378, 0.3958, 0.5933, 0.5531, 0.6044, 0.5534, 0.6016, 0.5644, 0.5905, 0.5641, 0.5905, 0.5641, 0.6016, 0.5644, 0.5998, 0.5778, 0.5887, 0.5775, 0.5887, 0.5775, 0.5998, 0.5778, 0.599, 0.5883, 0.588, 0.588, 0.5953, 0.4782, 0.5933, 0.4782, 0.5907, 0.4539, 0.5924, 0.4517, 0.5953, 0.4782, 0.592, 0.5045, 0.5904, 0.5023, 0.5933, 0.4782, 0.5528, 0.4505, 0.5544, 0.4528, 0.5515, 0.4769, 0.5495, 0.4768, 0.5495, 0.4768, 0.5515, 0.4769, 0.5541, 0.5011, 0.5524, 0.5033, 0.5841, 0.4321, 0.5831, 0.436, 0.5727, 0.4292, 0.5728, 0.4247, 0.5835, 0.5236, 0.572, 0.5303, 0.5721, 0.5259, 0.5826, 0.5197, 0.5613, 0.4314, 0.5622, 0.4353, 0.5544, 0.4528, 0.5528, 0.4505, 0.5606, 0.5229, 0.5524, 0.5033, 0.5541, 0.5011, 0.5616, 0.5191, 0.5924, 0.4517, 0.5907, 0.4539, 0.5831, 0.436, 0.5841, 0.4321, 0.592, 0.5045, 0.5835, 0.5236, 0.5826, 0.5197, 0.5904, 0.5023, 0.5728, 0.4247, 0.5727, 0.4292, 0.5622, 0.4353, 0.5613, 0.4314, 0.572, 0.5303, 0.5606, 0.5229, 0.5616, 0.5191, 0.5721, 0.5259, 0.5073, 0.7416, 0.4874, 0.741, 0.4875, 0.7384, 0.5073, 0.739, 0.4152, 0.7337, 0.4279, 0.7341, 0.4279, 0.7366, 0.4151, 0.7363, 0.5817, 0.7372, 0.6034, 0.7378, 0.6034, 0.7404, 0.5817, 0.7398, 0.4157, 0.7389, 0.4283, 0.7392, 0.4283, 0.7418, 0.4156, 0.7414, 0.4856, 0.7332, 0.5073, 0.7339, 0.5073, 0.7364, 0.4856, 0.7358, 0.4279, 0.7341, 0.4389, 0.7344, 0.4389, 0.737, 0.4279, 0.7366, 0.6033, 0.7456, 0.5835, 0.745, 0.5835, 0.7424, 0.6033, 0.743, 0.5567, 0.7364, 0.5817, 0.7372, 0.5817, 0.7398, 0.5566, 0.739, 0.5689, 0.7446, 0.5806, 0.7449, 0.5806, 0.7475, 0.5689, 0.7471, 0.5835, 0.745, 0.5587, 0.7442, 0.5587, 0.7417, 0.5835, 0.7424, 0.535, 0.7358, 0.5567, 0.7364, 0.5566, 0.739, 0.535, 0.7384, 0.4039, 0.7385, 0.4157, 0.7389, 0.4156, 0.7414, 0.4039, 0.7411, 0.3297, 0.5697, 0.5887, 0.5775, 0.588, 0.588, 0.3289, 0.5802, 0.3315, 0.5563, 0.5905, 0.5641, 0.5887, 0.5775, 0.3297, 0.5697, 0.3343, 0.5453, 0.5933, 0.5531, 0.5905, 0.5641, 0.3315, 0.5563, 0.3509, 0.4331, 0.2378, 0.4296, 0.2378, 0.3958, 0.3509, 0.3994, 0.3509, 0.4331, 0.3506, 0.4706, 0.2373, 0.467, 0.2378, 0.4296, 0.5859, 0.6125, 0.5852, 0.623, 0.3262, 0.6152, 0.3269, 0.6047, 0.5878, 0.5991, 0.5859, 0.6125, 0.3269, 0.6047, 0.3287, 0.5913, 0.5906, 0.5881, 0.5878, 0.5991, 0.3287, 0.5913, 0.3315, 0.5803, 0.3504, 0.508, 0.3499, 0.5418, 0.2368, 0.5382, 0.2373, 0.5045, 0.3504, 0.508, 0.2373, 0.5045, 0.2373, 0.467, 0.3506, 0.4706, 0.3563, 0.5082, 0.3504, 0.508, 0.3506, 0.4706, 0.3565, 0.4708, 0.3563, 0.5082, 0.3558, 0.5419, 0.3499, 0.5418, 0.3504, 0.508, 0.6042, 0.5885, 0.6014, 0.5995, 0.5878, 0.5991, 0.5906, 0.5881, 0.6014, 0.5995, 0.5996, 0.6129, 0.5859, 0.6125, 0.5878, 0.5991, 0.5996, 0.6129, 0.5988, 0.6234, 0.5852, 0.623, 0.5859, 0.6125, 0.3568, 0.4333, 0.3565, 0.4708, 0.3506, 0.4706, 0.3509, 0.4331, 0.3568, 0.4333, 0.3509, 0.4331, 0.3509, 0.3994, 0.3568, 0.3996, 0.3207, 0.5449, 0.3343, 0.5453, 0.3315, 0.5563, 0.3178, 0.5559, 0.3178, 0.5559, 0.3315, 0.5563, 0.3297, 0.5697, 0.316, 0.5693, 0.316, 0.5693, 0.3297, 0.5697, 0.3289, 0.5802, 0.3153, 0.5798, 0.5529, 0.7337, 0.5293, 0.7274, 0.5421, 0.7203, 0.5542, 0.7235, 0.5817, 0.6986, 0.5688, 0.7057, 0.5567, 0.7025, 0.558, 0.6923, 0.5958, 0.7294, 0.576, 0.7214, 0.5799, 0.7166, 0.6035, 0.72, 0.558, 0.6923, 0.5567, 0.7025, 0.5444, 0.7021, 0.5337, 0.6916, 0.5983, 0.7087, 0.5772, 0.7108, 0.5688, 0.7057, 0.5817, 0.6986, 0.5126, 0.7173, 0.5075, 0.706, 0.5311, 0.7094, 0.5337, 0.7152, 0.5773, 0.7345, 0.5666, 0.7239, 0.576, 0.7214, 0.5958, 0.7294, 0.5152, 0.6966, 0.5337, 0.6916, 0.5444, 0.7021, 0.535, 0.7047, 0.6035, 0.72, 0.5799, 0.7166, 0.5772, 0.7108, 0.5983, 0.7087, 0.5293, 0.7274, 0.5126, 0.7173, 0.5337, 0.7152, 0.5421, 0.7203, 0.5529, 0.7337, 0.5542, 0.7235, 0.5666, 0.7239, 0.5773, 0.7345, 0.5075, 0.706, 0.5152, 0.6966, 0.535, 0.7047, 0.5311, 0.7094, 0.4283, 0.7392, 0.4383, 0.7395, 0.4383, 0.7421, 0.4283, 0.7418, 0.4606, 0.7325, 0.4856, 0.7332, 0.4856, 0.7358, 0.4606, 0.735, 0.4047, 0.7359, 0.4157, 0.7363, 0.4157, 0.7389, 0.4047, 0.7385, 0.4874, 0.741, 0.4626, 0.7403, 0.4626, 0.7377, 0.4875, 0.7384, 0.4041, 0.7333, 0.4152, 0.7337, 0.4151, 0.7363, 0.4041, 0.7359, 0.4389, 0.7318, 0.4606, 0.7325, 0.4606, 0.735, 0.4389, 0.7344, 0.5932, 0.7453, 0.6033, 0.7456, 0.6033, 0.7482, 0.5932, 0.7479, 0.4157, 0.7363, 0.4285, 0.7367, 0.4285, 0.7392, 0.4157, 0.7389, 0.5587, 0.7442, 0.5355, 0.7436, 0.5356, 0.741, 0.5587, 0.7417, 0.5806, 0.7449, 0.5932, 0.7453, 0.5932, 0.7479, 0.5806, 0.7475, 0.4285, 0.7367, 0.4395, 0.737, 0.4395, 0.7396, 0.4285, 0.7392, 0.4626, 0.7403, 0.4395, 0.7396, 0.4395, 0.737, 0.4626, 0.7377, 0.5719, 0.5524, 0.5557, 0.5419, 0.5606, 0.5229, 0.572, 0.5303, 0.5729, 0.4026, 0.5728, 0.4247, 0.5613, 0.4314, 0.5566, 0.4121, 0.6002, 0.5158, 0.5882, 0.5429, 0.5835, 0.5236, 0.592, 0.5045, 0.6007, 0.4409, 0.5924, 0.4517, 0.5841, 0.4321, 0.5891, 0.4131, 0.5557, 0.5419, 0.5441, 0.5141, 0.5524, 0.5033, 0.5606, 0.5229, 0.5566, 0.4121, 0.5613, 0.4314, 0.5528, 0.4505, 0.5446, 0.4392, 0.5882, 0.5429, 0.5719, 0.5524, 0.572, 0.5303, 0.5835, 0.5236, 0.5891, 0.4131, 0.5841, 0.4321, 0.5728, 0.4247, 0.5729, 0.4026, 0.54, 0.4765, 0.5495, 0.4768, 0.5524, 0.5033, 0.5441, 0.5141, 0.5446, 0.4392, 0.5528, 0.4505, 0.5495, 0.4768, 0.54, 0.4765, 0.6048, 0.4785, 0.6002, 0.5158, 0.592, 0.5045, 0.5953, 0.4782, 0.6048, 0.4785, 0.5953, 0.4782, 0.5924, 0.4517, 0.6007, 0.4409, 0.473, 0.4369, 0.4684, 0.4743, 0.3603, 0.4709, 0.3608, 0.4334, 0.4725, 0.5119, 0.3603, 0.5083, 0.3603, 0.4709, 0.4684, 0.4743, 0.5446, 0.4392, 0.54, 0.4765, 0.526, 0.4761, 0.5306, 0.4387, 0.5441, 0.5141, 0.5301, 0.5137, 0.526, 0.4761, 0.54, 0.4765, 0.2735, 0.2898, 0.3355, 0.292, 0.3274, 0.3265, 0.2654, 0.3243, 0.4565, 0.2975, 0.4607, 0.2977, 0.448, 0.332, 0.4439, 0.3318, 0.589, 0.3023, 0.5942, 0.3025, 0.5818, 0.3368, 0.5766, 0.3366, 0.589, 0.3023, 0.6008, 0.2716, 0.606, 0.2718, 0.5942, 0.3025, 0.5927, 0.6583, 0.59, 0.6471, 0.6011, 0.6474, 0.6038, 0.6586, 0.59, 0.6471, 0.5884, 0.6336, 0.5995, 0.6339, 0.6011, 0.6474, 0.5884, 0.6336, 0.5878, 0.623, 0.5988, 0.6234, 0.5995, 0.6339, 0.2479, 0.3584, 0.2654, 0.3243, 0.3274, 0.3265, 0.3099, 0.3606, 0.4309, 0.3661, 0.4439, 0.3318, 0.448, 0.332, 0.4352, 0.3663, 0.5634, 0.3709, 0.5766, 0.3366, 0.5818, 0.3368, 0.5686, 0.3711, 0.5634, 0.3709, 0.5686, 0.3711, 0.5574, 0.4021, 0.5522, 0.4019, 0.331, 0.6855, 0.3199, 0.6851, 0.3172, 0.6739, 0.3283, 0.6743, 0.3283, 0.6743, 0.3172, 0.6739, 0.3155, 0.6605, 0.3266, 0.6608, 0.3266, 0.6608, 0.3155, 0.6605, 0.3149, 0.6499, 0.326, 0.6502, 0.1907, 0.3216, 0.1928, 0.3217, 0.1876, 0.3439, 0.185, 0.3459, 0.1907, 0.3216, 0.203, 0.2975, 0.2041, 0.2996, 0.1928, 0.3217, 0.2277, 0.3474, 0.2267, 0.3453, 0.2379, 0.3233, 0.24, 0.3234, 0.24, 0.3234, 0.2379, 0.3233, 0.2431, 0.301, 0.2457, 0.2991, 0.1874, 0.3639, 0.1898, 0.3604, 0.1989, 0.3667, 0.1973, 0.3708, 0.2186, 0.2801, 0.2334, 0.2741, 0.2319, 0.2782, 0.2184, 0.2837, 0.2121, 0.3648, 0.2124, 0.3612, 0.2267, 0.3453, 0.2277, 0.3474, 0.2433, 0.281, 0.2457, 0.2991, 0.2431, 0.301, 0.2409, 0.2845, 0.185, 0.3459, 0.1876, 0.3439, 0.1898, 0.3604, 0.1874, 0.3639, 0.203, 0.2975, 0.2186, 0.2801, 0.2184, 0.2837, 0.2041, 0.2996, 0.1973, 0.3708, 0.1989, 0.3667, 0.2124, 0.3612, 0.2121, 0.3648, 0.2334, 0.2741, 0.2433, 0.281, 0.2409, 0.2845, 0.2319, 0.2782, 0.5567, 0.7364, 0.535, 0.7358, 0.535, 0.7332, 0.5567, 0.7338, 0.4152, 0.7337, 0.4041, 0.7333, 0.4041, 0.7308, 0.4152, 0.7311, 0.4856, 0.7332, 0.4606, 0.7325, 0.4606, 0.7299, 0.4856, 0.7306, 0.4501, 0.7425, 0.4383, 0.7421, 0.4383, 0.7395, 0.4501, 0.7399, 0.5817, 0.7372, 0.5567, 0.7364, 0.5567, 0.7338, 0.5817, 0.7346, 0.5072, 0.7442, 0.4972, 0.7439, 0.4972, 0.7413, 0.5073, 0.7416, 0.4606, 0.7325, 0.4389, 0.7318, 0.4389, 0.7292, 0.4606, 0.7299, 0.5073, 0.7339, 0.4856, 0.7332, 0.4856, 0.7306, 0.5073, 0.7313, 0.4972, 0.7439, 0.4846, 0.7435, 0.4846, 0.7409, 0.4972, 0.7413, 0.6033, 0.743, 0.5802, 0.7423, 0.5802, 0.7397, 0.6034, 0.7404, 0.4593, 0.7376, 0.4395, 0.737, 0.4395, 0.7344, 0.4593, 0.735, 0.4627, 0.7429, 0.4501, 0.7425, 0.4501, 0.7399, 0.4627, 0.7403, 0.5856, 0.6686, 0.3266, 0.6608, 0.326, 0.6502, 0.585, 0.658, 0.5873, 0.6821, 0.3283, 0.6743, 0.3266, 0.6608, 0.5856, 0.6686, 0.59, 0.6933, 0.331, 0.6855, 0.3283, 0.6743, 0.5873, 0.6821, 0.4416, 0.3665, 0.5634, 0.3709, 0.5522, 0.4019, 0.4304, 0.3976, 0.4416, 0.3665, 0.4544, 0.3322, 0.5766, 0.3366, 0.5634, 0.3709, 0.3294, 0.6258, 0.3287, 0.6153, 0.5878, 0.623, 0.5884, 0.6336, 0.331, 0.6393, 0.3294, 0.6258, 0.5884, 0.6336, 0.59, 0.6471, 0.3337, 0.6505, 0.331, 0.6393, 0.59, 0.6471, 0.5927, 0.6583, 0.4671, 0.2979, 0.4789, 0.2672, 0.6008, 0.2716, 0.589, 0.3023, 0.4671, 0.2979, 0.589, 0.3023, 0.5766, 0.3366, 0.4544, 0.3322, 0.4607, 0.2977, 0.4671, 0.2979, 0.4544, 0.3322, 0.448, 0.332, 0.4607, 0.2977, 0.4725, 0.267, 0.4789, 0.2672, 0.4671, 0.2979, 0.3201, 0.6501, 0.3174, 0.6389, 0.331, 0.6393, 0.3337, 0.6505, 0.3174, 0.6389, 0.3157, 0.6254, 0.3294, 0.6258, 0.331, 0.6393, 0.3157, 0.6254, 0.3151, 0.6148, 0.3287, 0.6153, 0.3294, 0.6258, 0.4352, 0.3663, 0.448, 0.332, 0.4544, 0.3322, 0.4416, 0.3665, 0.4352, 0.3663, 0.4416, 0.3665, 0.4304, 0.3976, 0.424, 0.3973, 0.6036, 0.6937, 0.59, 0.6933, 0.5873, 0.6821, 0.6009, 0.6825, 0.6009, 0.6825, 0.5873, 0.6821, 0.5856, 0.6686, 0.5993, 0.669, 0.5993, 0.669, 0.5856, 0.6686, 0.585, 0.658, 0.5986, 0.6584, 0.47, 0.7302, 0.445, 0.7294, 0.4524, 0.7197, 0.4651, 0.72, 0.4753, 0.6898, 0.4678, 0.6995, 0.4551, 0.6992, 0.4503, 0.6891, 0.506, 0.7164, 0.4835, 0.7131, 0.4842, 0.7076, 0.5075, 0.7056, 0.4503, 0.6891, 0.4551, 0.6992, 0.4438, 0.7016, 0.4279, 0.6938, 0.4962, 0.6959, 0.4785, 0.7026, 0.4678, 0.6995, 0.4753, 0.6898, 0.424, 0.7233, 0.4128, 0.7136, 0.4361, 0.7116, 0.4418, 0.7166, 0.4923, 0.7254, 0.4765, 0.7176, 0.4835, 0.7131, 0.506, 0.7164, 0.4142, 0.7028, 0.4279, 0.6938, 0.4438, 0.7016, 0.4368, 0.7061, 0.5075, 0.7056, 0.4842, 0.7076, 0.4785, 0.7026, 0.4962, 0.6959, 0.445, 0.7294, 0.424, 0.7233, 0.4418, 0.7166, 0.4524, 0.7197, 0.47, 0.7302, 0.4651, 0.72, 0.4765, 0.7176, 0.4923, 0.7254, 0.4128, 0.7136, 0.4142, 0.7028, 0.4368, 0.7061, 0.4361, 0.7116, 0.4389, 0.7344, 0.4279, 0.7341, 0.4279, 0.7315, 0.4389, 0.7318, 0.6034, 0.7378, 0.5817, 0.7372, 0.5817, 0.7346, 0.6034, 0.7352, 0.4279, 0.7315, 0.4152, 0.7311, 0.4152, 0.7285, 0.4279, 0.7289, 0.5073, 0.739, 0.4841, 0.7383, 0.4841, 0.7357, 0.5073, 0.7364, 0.4279, 0.7341, 0.4152, 0.7337, 0.4152, 0.7311, 0.4279, 0.7315, 0.5554, 0.7416, 0.5356, 0.741, 0.5356, 0.7384, 0.5554, 0.739, 0.4389, 0.7318, 0.4279, 0.7315, 0.4279, 0.7289, 0.4389, 0.7292, 0.4152, 0.7311, 0.4041, 0.7308, 0.4042, 0.7282, 0.4152, 0.7285, 0.5802, 0.7423, 0.5554, 0.7416, 0.5554, 0.739, 0.5802, 0.7397, 0.4846, 0.7435, 0.4728, 0.7432, 0.4728, 0.7406, 0.4846, 0.7409, 0.4728, 0.7432, 0.4627, 0.7429, 0.4627, 0.7403, 0.4728, 0.7406, 0.4841, 0.7383, 0.4593, 0.7376, 0.4593, 0.735, 0.4841, 0.7357, 0.2409, 0.2539, 0.255, 0.2637, 0.2433, 0.281, 0.2334, 0.2741, 0.1898, 0.3911, 0.1973, 0.3708, 0.2121, 0.3648, 0.2107, 0.3825, 0.1979, 0.2871, 0.22, 0.2624, 0.2186, 0.2801, 0.203, 0.2975, 0.1723, 0.3557, 0.185, 0.3459, 0.1874, 0.3639, 0.1758, 0.3812, 0.255, 0.2637, 0.2584, 0.2893, 0.2457, 0.2991, 0.2433, 0.281, 0.2107, 0.3825, 0.2121, 0.3648, 0.2277, 0.3474, 0.2329, 0.3579, 0.22, 0.2624, 0.2409, 0.2539, 0.2334, 0.2741, 0.2186, 0.2801, 0.1758, 0.3812, 0.1874, 0.3639, 0.1973, 0.3708, 0.1898, 0.3911, 0.2503, 0.3237, 0.24, 0.3234, 0.2457, 0.2991, 0.2584, 0.2893, 0.2329, 0.3579, 0.2277, 0.3474, 0.24, 0.3234, 0.2503, 0.3237, 0.1804, 0.3212, 0.1979, 0.2871, 0.203, 0.2975, 0.1907, 0.3216, 0.1804, 0.3212, 0.1907, 0.3216, 0.185, 0.3459, 0.1723, 0.3557, 0.3099, 0.3606, 0.3274, 0.3265, 0.4439, 0.3318, 0.4309, 0.3661, 0.3355, 0.292, 0.4565, 0.2975, 0.4439, 0.3318, 0.3274, 0.3265, 0.2329, 0.3579, 0.2503, 0.3237, 0.2654, 0.3243, 0.2479, 0.3584, 0.2584, 0.2893, 0.2735, 0.2898, 0.2654, 0.3243, 0.2503, 0.3237])
me_circle_003.materials.append(mat_material_002)
me_circle_003.update()
me_circle_004 = bpy.data.meshes.new('Circle.004')
me_circle_004.from_pydata([(0.4549, 1.098, 0.159), (0.8406, 0.8406, 0.159), (1.098, 0.4549, 0.159), (1.189, -7.203e-07, 0.159), (1.098, -0.4549, 0.159), (0.8406, -0.8406, 0.159), (0.4549, -1.098, 0.159), (1.427e-08, -1.189, 0.159), (-0.4549, -1.098, 0.159), (-0.8406, -0.8406, 0.159), (-1.098, -0.4549, 0.159), (-1.189, -7.203e-07, 0.159), (-1.098, 0.4549, 0.159), (-0.8406, 0.8406, 0.159), (1.427e-08, 1.189, 0.159), (-0.4549, 1.098, 0.159), (-3.843e-07, 1.0, -5.09), (-0.3827, 0.9239, -5.09), (-0.7071, 0.7071, -5.09), (-0.9239, 0.3827, -5.09), (-1.0, 0.0, -5.09), (-0.9239, -0.3827, -5.09), (-0.7071, -0.7071, -5.09), (-0.3827, -0.9239, -5.09), (-3.843e-07, -1.0, -5.09), (0.3827, -0.9239, -5.09), (0.7071, -0.7071, -5.09), (0.9239, -0.3827, -5.09), (1.0, 0.0, -5.09), (0.9239, 0.3827, -5.09), (0.7071, 0.7071, -5.09), (0.3827, 0.9239, -5.09), (4.013e-07, 1.0, 5.315), (-0.3827, 0.9239, 5.315), (-0.7071, 0.7071, 5.315), (-0.9239, 0.3827, 5.315), (-1.0, 0.0, 5.315), (-0.9239, -0.3827, 5.315), (-0.7071, -0.7071, 5.315), (-0.3827, -0.9239, 5.315), (4.013e-07, -1.0, 5.315), (0.3827, -0.9239, 5.315), (0.7071, -0.7071, 5.315), (0.9239, -0.3827, 5.315), (1.0, 0.0, 5.315), (0.9239, 0.3827, 5.315), (0.7071, 0.7071, 5.315), (0.3827, 0.9239, 5.315), (2.709e-07, 1.0, 3.588), (-2.469e-07, 1.0, -3.27), (-0.3827, 0.9239, -3.27), (-0.3827, 0.9239, 3.588), (-0.7071, 0.7071, -3.27), (-0.7071, 0.7071, 3.588), (-0.9239, 0.3827, -3.27), (-0.9239, 0.3827, 3.588), (-1.0, 0.0, -3.27), (-1.0, 0.0, 3.588), (-0.9239, -0.3827, -3.27), (-0.9239, -0.3827, 3.588), (-0.7071, -0.7071, -3.27), (-0.7071, -0.7071, 3.588), (-0.3827, -0.9239, -3.27), (-0.3827, -0.9239, 3.588), (-2.469e-07, -1.0, -3.27), (2.709e-07, -1.0, 3.588), (0.3827, -0.9239, -3.27), (0.3827, -0.9239, 3.588), (0.7071, -0.7071, -3.27), (0.7071, -0.7071, 3.588), (0.9239, -0.3827, -3.27), (0.9239, -0.3827, 3.588), (1.0, 0.0, -3.27), (1.0, 0.0, 3.588), (0.9239, 0.3827, -3.27), (0.9239, 0.3827, 3.588), (0.7071, 0.7071, -3.27), (0.7071, 0.7071, 3.588), (0.3827, 0.9239, -3.27), (0.3827, 0.9239, 3.588)], [], [(59, 61, 38, 37), (75, 77, 46, 45), (61, 63, 39, 38), (77, 79, 47, 46), (63, 65, 40, 39), (48, 79, 0, 14), (65, 67, 41, 40), (79, 48, 32, 47), (50, 49, 16, 17), (67, 69, 42, 41), (53, 55, 35, 34), (69, 71, 43, 42), (55, 57, 36, 35), (71, 73, 44, 43), (57, 59, 37, 36), (73, 75, 45, 44), (58, 56, 20, 21), (74, 72, 28, 29), (60, 58, 21, 22), (76, 74, 29, 30), (62, 60, 22, 23), (78, 76, 30, 31), (64, 62, 23, 24), (49, 78, 31, 16), (51, 53, 34, 33), (66, 64, 24, 25), (52, 50, 17, 18), (68, 66, 25, 26), (54, 52, 18, 19), (70, 68, 26, 27), (56, 54, 19, 20), (72, 70, 27, 28), (15, 14, 49, 50), (13, 15, 50, 52), (12, 13, 52, 54), (11, 12, 54, 56), (10, 11, 56, 58), (9, 10, 58, 60), (8, 9, 60, 62), (7, 8, 62, 64), (6, 7, 64, 66), (5, 6, 66, 68), (4, 5, 68, 70), (3, 4, 70, 72), (2, 3, 72, 74), (1, 2, 74, 76), (0, 1, 76, 78), (14, 0, 78, 49), (48, 51, 33, 32), (79, 77, 1, 0), (77, 75, 2, 1), (75, 73, 3, 2), (73, 71, 4, 3), (71, 69, 5, 4), (69, 67, 6, 5), (67, 65, 7, 6), (65, 63, 8, 7), (63, 61, 9, 8), (61, 59, 10, 9), (59, 57, 11, 10), (57, 55, 12, 11), (55, 53, 13, 12), (53, 51, 15, 13), (51, 48, 14, 15)])
me_circle_004.polygons.foreach_set('use_smooth', [True] * 64)
_uv = me_circle_004.uv_layers.new(name='UVMap')
_uv.uv.foreach_set('vector', [0.0, 0.0, 0.0, 0.0, 0.0, 0.0, 0.0, 0.0, 0.0, 0.0, 0.0, 0.0, 0.0, 0.0, 0.0, 0.0, 0.0, 0.0, 0.0, 0.0, 0.0, 0.0, 0.0, 0.0, 0.0, 0.0, 0.0, 0.0, 0.0, 0.0, 0.0, 0.0, 0.0, 0.0, 0.0, 0.0, 0.0, 0.0, 0.0, 0.0, 0.0, 0.0, 0.0, 0.0, 0.0, 0.0, 0.0, 0.0, 0.0, 0.0, 0.0, 0.0, 0.0, 0.0, 0.0, 0.0, 0.0, 0.0, 0.0, 0.0, 0.0, 0.0, 0.0, 0.0, 0.0, 0.0, 0.0, 0.0, 0.0, 0.0, 0.0, 0.0, 0.0, 0.0, 0.0, 0.0, 0.0, 0.0, 0.0, 0.0, 0.0, 0.0, 0.0, 0.0, 0.0, 0.0, 0.0, 0.0, 0.0, 0.0, 0.0, 0.0, 0.0, 0.0, 0.0, 0.0, 0.0, 0.0, 0.0, 0.0, 0.0, 0.0, 0.0, 0.0, 0.0, 0.0, 0.0, 0.0, 0.0, 0.0, 0.0, 0.0, 0.0, 0.0, 0.0, 0.0, 0.0, 0.0, 0.0, 0.0, 0.0, 0.0, 0.0, 0.0, 0.0, 0.0, 0.0, 0.0, 0.0, 0.0, 0.0, 0.0, 0.0, 0.0, 0.0, 0.0, 0.0, 0.0, 0.0, 0.0, 0.0, 0.0, 0.0, 0.0, 0.0, 0.0, 0.0, 0.0, 0.0, 0.0, 0.0, 0.0, 0.0, 0.0, 0.0, 0.0, 0.0, 0.0, 0.0, 0.0, 0.0, 0.0, 0.0, 0.0, 0.0, 0.0, 0.0, 0.0, 0.0, 0.0, 0.0, 0.0, 0.0, 0.0, 0.0, 0.0, 0.0, 0.0, 0.0, 0.0, 0.0, 0.0, 0.0, 0.0, 0.0, 0.0, 0.0, 0.0, 0.0, 0.0, 0.0, 0.0, 0.0, 0.0, 0.0, 0.0, 0.0, 0.0, 0.0, 0.0, 0.0, 0.0, 0.0, 0.0, 0.0, 0.0, 0.0, 0.0, 0.0, 0.0, 0.0, 0.0, 0.0, 0.0, 0.0, 0.0, 0.0, 0.0, 0.0, 0.0, 0.0, 0.0, 0.0, 0.0, 0.0, 0.0, 0.0, 0.0, 0.0, 0.0, 0.0, 0.0, 0.0, 0.0, 0.0, 0.0, 0.0, 0.0, 0.0, 0.0, 0.0, 0.0, 0.0, 0.0, 0.0, 0.0, 0.0, 0.0, 0.0, 0.0, 0.0, 0.0, 0.0, 0.0, 0.0, 0.0, 0.0, 0.0, 0.0, 0.0, 0.0, 0.0, 0.0, 0.0, 0.0, 0.0, 0.0, 0.0, 0.0, 0.0, 0.0, 0.0, 0.0, 0.0, 0.0, 0.0, 0.0, 0.0, 0.0, 0.0, 0.0, 0.0, 0.0, 0.0, 0.0, 0.0, 0.0, 0.0, 0.0, 0.0, 0.0, 0.0, 0.0, 0.0, 0.0, 0.0, 0.0, 0.0, 0.0, 0.0, 0.0, 0.0, 0.0, 0.0, 0.0, 0.0, 0.0, 0.0, 0.0, 0.0, 0.0, 0.0, 0.0, 0.0, 0.0, 0.0, 0.0, 0.0, 0.0, 0.0, 0.0, 0.0, 0.0, 0.0, 0.0, 0.0, 0.0, 0.0, 0.0, 0.0, 0.0, 0.0, 0.0, 0.0, 0.0, 0.0, 0.0, 0.0, 0.0, 0.0, 0.0, 0.0, 0.0, 0.0, 0.0, 0.0, 0.0, 0.0, 0.0, 0.0, 0.0, 0.0, 0.0, 0.0, 0.0, 0.0, 0.0, 0.0, 0.0, 0.0, 0.0, 0.0, 0.0, 0.0, 0.0, 0.0, 0.0, 0.0, 0.0, 0.0, 0.0, 0.0, 0.0, 0.0, 0.0, 0.0, 0.0, 0.0, 0.0, 0.0, 0.0, 0.0, 0.0, 0.0, 0.0, 0.0, 0.0, 0.0, 0.0, 0.0, 0.0, 0.0, 0.0, 0.0, 0.0, 0.0, 0.0, 0.0, 0.0, 0.0, 0.0, 0.0, 0.0, 0.0, 0.0, 0.0, 0.0, 0.0, 0.0, 0.0, 0.0, 0.0, 0.0, 0.0, 0.0, 0.0, 0.0, 0.0, 0.0, 0.0, 0.0, 0.0, 0.0, 0.0, 0.0, 0.0, 0.0, 0.0, 0.0, 0.0, 0.0, 0.0, 0.0, 0.0, 0.0, 0.0, 0.0, 0.0, 0.0, 0.0, 0.0, 0.0, 0.0, 0.0, 0.0, 0.0, 0.0, 0.0, 0.0, 0.0, 0.0, 0.0, 0.0, 0.0, 0.0, 0.0, 0.0, 0.0, 0.0, 0.0, 0.0, 0.0, 0.0, 0.0, 0.0, 0.0, 0.0, 0.0, 0.0, 0.0, 0.0, 0.0, 0.0, 0.0, 0.0, 0.0, 0.0, 0.0, 0.0, 0.0, 0.0, 0.0, 0.0, 0.0, 0.0, 0.0, 0.0, 0.0, 0.0, 0.0, 0.0, 0.0, 0.0, 0.0, 0.0, 0.0, 0.0, 0.0, 0.0, 0.0, 0.0, 0.0, 0.0, 0.0, 0.0, 0.0, 0.0, 0.0, 0.0, 0.0, 0.0, 0.0])
me_circle_004.materials.append(mat_material_004)
me_circle_004.update()

# ---- objects
ob_circle = bpy.data.objects.new('Circle', me_circle)
ob_circle_001 = bpy.data.objects.new('Circle.001', me_circle_001)
ob_circle_003 = bpy.data.objects.new('Circle.003', me_circle_003)
ob_circle_002 = bpy.data.objects.new('Circle.002', me_circle_004)

# ---- transforms, parenting, visibility, modifiers, constraints
ob_circle.location = (5.34, 9.491, -2.442)
ob_circle.rotation_euler = (-4.391, -0.08801, 2.454)
ob_circle.scale = (0.7648, 0.7648, 0.9488)
_m = ob_circle.modifiers.new('Subdivision', 'SUBSURF')
_m.levels = 3
_m.render_levels = 3
ob_circle_001.location = (5.523, 9.749, -2.542)
ob_circle_001.rotation_euler = (-4.391, -0.08801, 2.454)
ob_circle_001.scale = (0.8702, 0.8846, 0.76)
_m = ob_circle_001.modifiers.new('Subdivision', 'SUBSURF')
_m.levels = 2
ob_circle_003.location = (-6.639, -8.65, 4.588)
ob_circle_003.rotation_euler = (-7.762, 0.3201, 0.9125)
ob_circle_003.scale = (0.4475, 0.4475, 0.4475)
_m = ob_circle_003.modifiers.new('Solidify', 'SOLIDIFY')
_m.thickness = 0.45
_m = ob_circle_003.modifiers.new('Subdivision', 'SUBSURF')
_m.levels = 2
_m = ob_circle_003.modifiers.new('Mirror', 'MIRROR')
_m.use_axis = (False, False, False)
ob_circle_002.location = (-7.163, -6.639, 4.313)
ob_circle_002.rotation_euler = (4.442, 1.903, 0.6272)
ob_circle_002.scale = (0.358, 0.358, 0.358)

# ---- collection membership
col_collection.objects.link(ob_circle)
col_collection.objects.link(ob_circle_001)
col_collection.objects.link(ob_circle_003)
col_collection.objects.link(ob_circle_002)

# ---- scene / render settings (as saved in the file)
scene.frame_start = 1; scene.frame_end = 250; scene.frame_set(1)
scene.render.engine = 'BLENDER_EEVEE_NEXT'
scene.cycles.sampling_pattern = 'TABULATED_SOBOL'
scene.cycles.use_light_tree = False
scene.view_settings.view_transform = 'Filmic'
bpy.context.view_layer.update()

# ---- added for rendering (the .blend has no active camera and no usable light): camera, sun
cam_auto = bpy.data.cameras.new('AutoCamera')
cam_auto.lens = 50.0
cam_auto.sensor_width = 36.0
cam_auto.clip_end = 1000.0
ob_auto_camera = bpy.data.objects.new('AutoCamera', cam_auto)
scene.collection.objects.link(ob_auto_camera)
ob_auto_camera.location = (37.1104, -36.5465, 27.3534)
ob_auto_camera.rotation_euler = (1.09748, -7.21219e-08, 0.694738)
scene.camera = ob_auto_camera
light_auto_sun = bpy.data.lights.new('AutoSun', 'SUN')
light_auto_sun.energy = 3.0
light_auto_sun.angle = 0.0523599
ob_auto_sun = bpy.data.objects.new('AutoSun', light_auto_sun)
scene.collection.objects.link(ob_auto_sun)
ob_auto_sun.rotation_euler = (0.872665, 0.174533, 0.523599)
bpy.context.view_layer.update()

